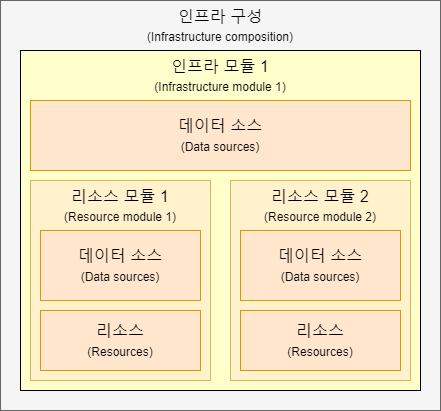

The diagram above was exported from draw.io. Its source (the exported page's mxGraphModel, read from the mxfile embedded in the PNG):
<mxGraphModel dx="1050" dy="566" grid="1" gridSize="10" guides="1" tooltips="1" connect="1" arrows="1" fold="1" page="1" pageScale="1" pageWidth="826" pageHeight="1169" background="#ffffff" math="0" shadow="0">
  <root>
    <mxCell id="0" />
    <mxCell id="1" parent="0" />
    <mxCell id="6" value="인프라 구성&lt;br&gt;&lt;font style=&quot;font-size: 12px;&quot;&gt;(Infrastructure composition)&lt;/font&gt;" style="rounded=0;whiteSpace=wrap;html=1;fillColor=#f5f5f5;fontSize=16;strokeColor=#666666;verticalAlign=top;align=center;" parent="1" vertex="1">
      <mxGeometry x="100" y="40" width="440" height="410" as="geometry" />
    </mxCell>
    <mxCell id="4" value="인프라 모듈 1 &lt;br&gt;&lt;font style=&quot;font-size: 12px;&quot;&gt;(Infrastructure module 1)&lt;/font&gt;" style="rounded=0;whiteSpace=wrap;html=1;fillColor=#FFFFCC;fontSize=16;labelPosition=center;verticalLabelPosition=middle;align=center;verticalAlign=top;" parent="1" vertex="1">
      <mxGeometry x="120" y="90" width="400" height="340" as="geometry" />
    </mxCell>
    <mxCell id="5" value="리소스 모듈 1&lt;br&gt;&lt;font style=&quot;font-size: 12px;&quot;&gt;(Resource module 1)&lt;/font&gt;" style="rounded=0;whiteSpace=wrap;html=1;fillColor=#fff2cc;fontSize=16;strokeColor=#d6b656;verticalAlign=top;" parent="1" vertex="1">
      <mxGeometry x="130" y="220" width="180" height="200" as="geometry" />
    </mxCell>
    <mxCell id="7" value="리소스&lt;br&gt;&lt;font style=&quot;font-size: 12px;&quot;&gt;(Resources)&lt;/font&gt;" style="rounded=0;whiteSpace=wrap;html=1;fillColor=#ffe6cc;fontSize=16;strokeColor=#d79b00;verticalAlign=middle;" parent="1" vertex="1">
      <mxGeometry x="140" y="350" width="160" height="60" as="geometry" />
    </mxCell>
    <mxCell id="8" value="데이터 소스&lt;br&gt;&lt;font style=&quot;font-size: 12px;&quot;&gt;(Data sources)&lt;/font&gt;" style="rounded=0;whiteSpace=wrap;html=1;fillColor=#ffe6cc;fontSize=16;strokeColor=#d79b00;verticalAlign=middle;" parent="1" vertex="1">
      <mxGeometry x="140" y="270" width="160" height="70" as="geometry" />
    </mxCell>
    <mxCell id="9" style="edgeStyle=orthogonalEdgeStyle;rounded=0;html=1;exitX=0.5;exitY=1;jettySize=auto;orthogonalLoop=1;fontSize=16;" parent="1" source="5" target="5" edge="1">
      <mxGeometry relative="1" as="geometry" />
    </mxCell>
    <mxCell id="10" value="리소스 모듈 2&lt;br style=&quot;border-color: var(--border-color);&quot;&gt;&lt;font style=&quot;font-size: 12px;&quot;&gt;(Resource module 2)&lt;/font&gt;" style="rounded=0;whiteSpace=wrap;html=1;fillColor=#fff2cc;fontSize=16;strokeColor=#d6b656;verticalAlign=top;" parent="1" vertex="1">
      <mxGeometry x="330" y="220" width="180" height="200" as="geometry" />
    </mxCell>
    <mxCell id="11" value="데이터 소스&lt;br style=&quot;border-color: var(--border-color);&quot;&gt;&lt;font style=&quot;font-size: 12px;&quot;&gt;(Data sources)&lt;/font&gt;" style="rounded=0;whiteSpace=wrap;html=1;fillColor=#ffe6cc;fontSize=16;strokeColor=#d79b00;verticalAlign=middle;" parent="1" vertex="1">
      <mxGeometry x="340" y="270" width="160" height="70" as="geometry" />
    </mxCell>
    <mxCell id="12" value="리소스&lt;br&gt;&lt;font style=&quot;font-size: 12px;&quot;&gt;(Resources)&lt;/font&gt;" style="rounded=0;whiteSpace=wrap;html=1;fillColor=#ffe6cc;fontSize=16;strokeColor=#d79b00;verticalAlign=middle;" parent="1" vertex="1">
      <mxGeometry x="340" y="350" width="160" height="60" as="geometry" />
    </mxCell>
    <mxCell id="13" value="데이터 소스&lt;br&gt;&lt;font style=&quot;font-size: 12px;&quot;&gt;(Data sources)&lt;/font&gt;" style="rounded=0;whiteSpace=wrap;html=1;fillColor=#ffe6cc;fontSize=16;strokeColor=#d79b00;verticalAlign=middle;" parent="1" vertex="1">
      <mxGeometry x="130" y="140" width="380" height="70" as="geometry" />
    </mxCell>
  </root>
</mxGraphModel>